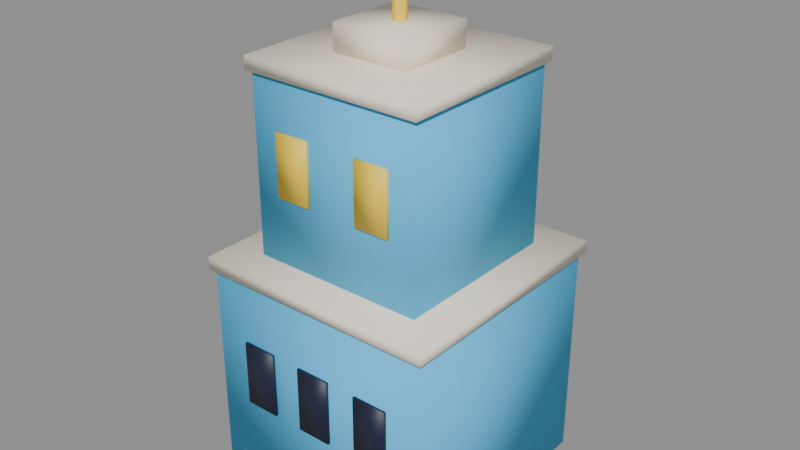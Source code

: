 # Source: building_b.blend  (saved by Blender 5.2.45; exported with 4.5.12 LTS)
import bpy
from mathutils import Matrix  # noqa: F401  (used for matrix-valued properties, if any)

bpy.ops.wm.read_factory_settings(use_empty=True)
scene = bpy.context.scene
scene.name = 'Scene'

# ---- materials (node trees are filled in below, after node groups)
mat_m_skyblue = bpy.data.materials.new('M_SkyBlue')
mat_m_cream = bpy.data.materials.new('M_Cream')
mat_m_sunnyyellow = bpy.data.materials.new('M_SunnyYellow')
mat_m_deepnavy = bpy.data.materials.new('M_DeepNavy')

# ---- material node trees
mat_m_skyblue.use_nodes = True; mat_m_skyblue.node_tree.nodes.clear()
_N = mat_m_skyblue.node_tree.nodes; _L = mat_m_skyblue.node_tree.links
n0 = _N.new('ShaderNodeBsdfPrincipled'); n0.name = 'Principled BSDF'; n0.location = (-200, 100)
n0.inputs[0].default_value = (0.07819, 0.5457, 0.9301, 1.0)
n0.inputs[2].default_value = 0.75
n0.inputs[10].default_value = 0.005
n1 = _N.new('ShaderNodeOutputMaterial'); n1.name = 'Material Output'; n1.location = (200, 100)
_L.new(n0.outputs[0], n1.inputs[0])
n1.is_active_output = True
mat_m_cream.use_nodes = True; mat_m_cream.node_tree.nodes.clear()
_N = mat_m_cream.node_tree.nodes; _L = mat_m_cream.node_tree.links
n0 = _N.new('ShaderNodeBsdfPrincipled'); n0.name = 'Principled BSDF'; n0.location = (-200, 100)
n0.inputs[0].default_value = (1.0, 0.9047, 0.7454, 1.0)
n0.inputs[2].default_value = 0.75
n0.inputs[10].default_value = 0.005
n1 = _N.new('ShaderNodeOutputMaterial'); n1.name = 'Material Output'; n1.location = (200, 100)
_L.new(n0.outputs[0], n1.inputs[0])
n1.is_active_output = True
mat_m_sunnyyellow.use_nodes = True; mat_m_sunnyyellow.node_tree.nodes.clear()
_N = mat_m_sunnyyellow.node_tree.nodes; _L = mat_m_sunnyyellow.node_tree.links
n0 = _N.new('ShaderNodeBsdfPrincipled'); n0.name = 'Principled BSDF'; n0.location = (-200, 100)
n0.inputs[0].default_value = (1.0, 0.6939, 0.04667, 1.0)
n0.inputs[10].default_value = 0.005
n1 = _N.new('ShaderNodeOutputMaterial'); n1.name = 'Material Output'; n1.location = (200, 100)
_L.new(n0.outputs[0], n1.inputs[0])
n1.is_active_output = True
mat_m_deepnavy.use_nodes = True; mat_m_deepnavy.node_tree.nodes.clear()
_N = mat_m_deepnavy.node_tree.nodes; _L = mat_m_deepnavy.node_tree.links
n0 = _N.new('ShaderNodeBsdfPrincipled'); n0.name = 'Principled BSDF'; n0.location = (-200, 100)
n0.inputs[0].default_value = (0.01096, 0.0137, 0.04374, 1.0)
n0.inputs[10].default_value = 0.005
n1 = _N.new('ShaderNodeOutputMaterial'); n1.name = 'Material Output'; n1.location = (200, 100)
_L.new(n0.outputs[0], n1.inputs[0])
n1.is_active_output = True

# ---- meshes
me_cube = bpy.data.meshes.new('Cube')
me_cube.from_pydata([(-2.7, -2.7, 0.0), (-2.7, -2.7, 5.0), (-2.7, 2.7, 0.0), (-2.7, 2.7, 5.0), (2.7, -2.7, 0.0), (2.7, -2.7, 5.0), (2.7, 2.7, 0.0), (2.7, 2.7, 5.0), (-2.8, -2.8, 5.0), (-2.8, -2.8, 5.3), (-2.8, 2.8, 5.0), (-2.8, 2.8, 5.3), (2.8, -2.8, 5.0), (2.8, -2.8, 5.3), (2.8, 2.8, 5.0), (2.8, 2.8, 5.3), (-2.0, -2.0, 5.3), (-2.0, -2.0, 9.3), (-2.0, 2.0, 5.3), (-2.0, 2.0, 9.3), (2.0, -2.0, 5.3), (2.0, -2.0, 9.3), (2.0, 2.0, 5.3), (2.0, 2.0, 9.3), (-2.1, -2.1, 9.3), (-2.1, -2.1, 9.6), (-2.1, 2.1, 9.3), (-2.1, 2.1, 9.6), (2.1, -2.1, 9.3), (2.1, -2.1, 9.6), (2.1, 2.1, 9.3), (2.1, 2.1, 9.6), (-0.9, -0.9, 9.6), (-0.9, -0.9, 10.2), (-0.9, 0.9, 9.6), (-0.9, 0.9, 10.2), (0.9, -0.9, 9.6), (0.9, -0.9, 10.2), (0.9, 0.9, 9.6), (0.9, 0.9, 10.2), (0.0, 0.15, 10.2), (0.0, 0.15, 11.7), (0.1061, 0.1061, 10.2), (0.1061, 0.1061, 11.7), (0.15, 0.0, 10.2), (0.15, 0.0, 11.7), (0.1061, -0.1061, 10.2), (0.1061, -0.1061, 11.7), (0.0, -0.15, 10.2), (0.0, -0.15, 11.7), (-0.1061, -0.1061, 10.2), (-0.1061, -0.1061, 11.7), (-0.15, 0.0, 10.2), (-0.15, 0.0, 11.7), (-0.1061, 0.1061, 10.2), (-0.1061, 0.1061, 11.7), (-1.9, -2.76, 2.05), (-1.9, -2.76, 3.55), (-1.9, -2.68, 2.05), (-1.9, -2.68, 3.55), (-1.1, -2.76, 2.05), (-1.1, -2.76, 3.55), (-1.1, -2.68, 2.05), (-1.1, -2.68, 3.55), (-0.4, -2.76, 2.05), (-0.4, -2.76, 3.55), (-0.4, -2.68, 2.05), (-0.4, -2.68, 3.55), (0.4, -2.76, 2.05), (0.4, -2.76, 3.55), (0.4, -2.68, 2.05), (0.4, -2.68, 3.55), (1.1, -2.76, 2.05), (1.1, -2.76, 3.55), (1.1, -2.68, 2.05), (1.1, -2.68, 3.55), (1.9, -2.76, 2.05), (1.9, -2.76, 3.55), (1.9, -2.68, 2.05), (1.9, -2.68, 3.55), (-1.4, -2.06, 6.8), (-1.4, -2.06, 8.2), (-1.4, -1.98, 6.8), (-1.4, -1.98, 8.2), (-0.6, -2.06, 6.8), (-0.6, -2.06, 8.2), (-0.6, -1.98, 6.8), (-0.6, -1.98, 8.2), (0.6, -2.06, 6.8), (0.6, -2.06, 8.2), (0.6, -1.98, 6.8), (0.6, -1.98, 8.2), (1.4, -2.06, 6.8), (1.4, -2.06, 8.2), (1.4, -1.98, 6.8), (1.4, -1.98, 8.2)], [], [(0, 1, 3, 2), (2, 3, 7, 6), (6, 7, 5, 4), (4, 5, 1, 0), (2, 6, 4, 0), (7, 3, 1, 5), (8, 9, 11, 10), (10, 11, 15, 14), (14, 15, 13, 12), (12, 13, 9, 8), (10, 14, 12, 8), (15, 11, 9, 13), (16, 17, 19, 18), (18, 19, 23, 22), (22, 23, 21, 20), (20, 21, 17, 16), (18, 22, 20, 16), (23, 19, 17, 21), (24, 25, 27, 26), (26, 27, 31, 30), (30, 31, 29, 28), (28, 29, 25, 24), (26, 30, 28, 24), (31, 27, 25, 29), (32, 33, 35, 34), (34, 35, 39, 38), (38, 39, 37, 36), (36, 37, 33, 32), (34, 38, 36, 32), (39, 35, 33, 37), (40, 41, 43, 42), (42, 43, 45, 44), (44, 45, 47, 46), (46, 47, 49, 48), (48, 49, 51, 50), (50, 51, 53, 52), (43, 41, 55, 53, 51, 49, 47, 45), (52, 53, 55, 54), (54, 55, 41, 40), (40, 42, 44, 46, 48, 50, 52, 54), (56, 57, 59, 58), (58, 59, 63, 62), (62, 63, 61, 60), (60, 61, 57, 56), (58, 62, 60, 56), (63, 59, 57, 61), (64, 65, 67, 66), (66, 67, 71, 70), (70, 71, 69, 68), (68, 69, 65, 64), (66, 70, 68, 64), (71, 67, 65, 69), (72, 73, 75, 74), (74, 75, 79, 78), (78, 79, 77, 76), (76, 77, 73, 72), (74, 78, 76, 72), (79, 75, 73, 77), (80, 81, 83, 82), (82, 83, 87, 86), (86, 87, 85, 84), (84, 85, 81, 80), (82, 86, 84, 80), (87, 83, 81, 85), (88, 89, 91, 90), (90, 91, 95, 94), (94, 95, 93, 92), (92, 93, 89, 88), (90, 94, 92, 88), (95, 91, 89, 93)])
me_cube.polygons.foreach_set('use_smooth', [1, 1, 1, 1, 1, 1, 1, 1, 1, 1, 1, 1, 1, 1, 1, 1, 1, 1, 1, 1, 1, 1, 1, 1, 1, 1, 1, 1, 1, 1, 0, 0, 0, 0, 0, 0, 0, 0, 0, 0, 1, 1, 1, 1, 1, 1, 1, 1, 1, 1, 1, 1, 1, 1, 1, 1, 1, 1, 1, 1, 1, 1, 1, 1, 1, 1, 1, 1, 1, 1])
me_cube.polygons.foreach_set('material_index', [0, 0, 0, 0, 0, 0, 1, 1, 1, 1, 1, 1, 0, 0, 0, 0, 0, 0, 1, 1, 1, 1, 1, 1, 1, 1, 1, 1, 1, 1, 2, 2, 2, 2, 2, 2, 2, 2, 2, 2, 3, 3, 3, 3, 3, 3, 3, 3, 3, 3, 3, 3, 3, 3, 3, 3, 3, 3, 2, 2, 2, 2, 2, 2, 2, 2, 2, 2, 2, 2])
_uv = me_cube.uv_layers.new(name='UVMap')
_uv.uv.foreach_set('vector', [0.375, 0.0, 0.625, 0.0, 0.625, 0.25, 0.375, 0.25, 0.375, 0.25, 0.625, 0.25, 0.625, 0.5, 0.375, 0.5, 0.375, 0.5, 0.625, 0.5, 0.625, 0.75, 0.375, 0.75, 0.375, 0.75, 0.625, 0.75, 0.625, 1.0, 0.375, 1.0, 0.125, 0.5, 0.375, 0.5, 0.375, 0.75, 0.125, 0.75, 0.625, 0.5, 0.875, 0.5, 0.875, 0.75, 0.625, 0.75, 0.375, 0.0, 0.625, 0.0, 0.625, 0.25, 0.375, 0.25, 0.375, 0.25, 0.625, 0.25, 0.625, 0.5, 0.375, 0.5, 0.375, 0.5, 0.625, 0.5, 0.625, 0.75, 0.375, 0.75, 0.375, 0.75, 0.625, 0.75, 0.625, 1.0, 0.375, 1.0, 0.125, 0.5, 0.375, 0.5, 0.375, 0.75, 0.125, 0.75, 0.625, 0.5, 0.875, 0.5, 0.875, 0.75, 0.625, 0.75, 0.375, 0.0, 0.625, 0.0, 0.625, 0.25, 0.375, 0.25, 0.375, 0.25, 0.625, 0.25, 0.625, 0.5, 0.375, 0.5, 0.375, 0.5, 0.625, 0.5, 0.625, 0.75, 0.375, 0.75, 0.375, 0.75, 0.625, 0.75, 0.625, 1.0, 0.375, 1.0, 0.125, 0.5, 0.375, 0.5, 0.375, 0.75, 0.125, 0.75, 0.625, 0.5, 0.875, 0.5, 0.875, 0.75, 0.625, 0.75, 0.375, 0.0, 0.625, 0.0, 0.625, 0.25, 0.375, 0.25, 0.375, 0.25, 0.625, 0.25, 0.625, 0.5, 0.375, 0.5, 0.375, 0.5, 0.625, 0.5, 0.625, 0.75, 0.375, 0.75, 0.375, 0.75, 0.625, 0.75, 0.625, 1.0, 0.375, 1.0, 0.125, 0.5, 0.375, 0.5, 0.375, 0.75, 0.125, 0.75, 0.625, 0.5, 0.875, 0.5, 0.875, 0.75, 0.625, 0.75, 0.375, 0.0, 0.625, 0.0, 0.625, 0.25, 0.375, 0.25, 0.375, 0.25, 0.625, 0.25, 0.625, 0.5, 0.375, 0.5, 0.375, 0.5, 0.625, 0.5, 0.625, 0.75, 0.375, 0.75, 0.375, 0.75, 0.625, 0.75, 0.625, 1.0, 0.375, 1.0, 0.125, 0.5, 0.375, 0.5, 0.375, 0.75, 0.125, 0.75, 0.625, 0.5, 0.875, 0.5, 0.875, 0.75, 0.625, 0.75, 1.0, 0.5, 1.0, 1.0, 0.875, 1.0, 0.875, 0.5, 0.875, 0.5, 0.875, 1.0, 0.75, 1.0, 0.75, 0.5, 0.75, 0.5, 0.75, 1.0, 0.625, 1.0, 0.625, 0.5, 0.625, 0.5, 0.625, 1.0, 0.5, 1.0, 0.5, 0.5, 0.5, 0.5, 0.5, 1.0, 0.375, 1.0, 0.375, 0.5, 0.375, 0.5, 0.375, 1.0, 0.25, 1.0, 0.25, 0.5, 0.4197, 0.4197, 0.25, 0.49, 0.08029, 0.4197, 0.01, 0.25, 0.08029, 0.08029, 0.25, 0.01, 0.4197, 0.08029, 0.49, 0.25, 0.25, 0.5, 0.25, 1.0, 0.125, 1.0, 0.125, 0.5, 0.125, 0.5, 0.125, 1.0, 0.0, 1.0, 0.0, 0.5, 0.75, 0.49, 0.9197, 0.4197, 0.99, 0.25, 0.9197, 0.08029, 0.75, 0.01, 0.5803, 0.08029, 0.51, 0.25, 0.5803, 0.4197, 0.375, 0.0, 0.625, 0.0, 0.625, 0.25, 0.375, 0.25, 0.375, 0.25, 0.625, 0.25, 0.625, 0.5, 0.375, 0.5, 0.375, 0.5, 0.625, 0.5, 0.625, 0.75, 0.375, 0.75, 0.375, 0.75, 0.625, 0.75, 0.625, 1.0, 0.375, 1.0, 0.125, 0.5, 0.375, 0.5, 0.375, 0.75, 0.125, 0.75, 0.625, 0.5, 0.875, 0.5, 0.875, 0.75, 0.625, 0.75, 0.375, 0.0, 0.625, 0.0, 0.625, 0.25, 0.375, 0.25, 0.375, 0.25, 0.625, 0.25, 0.625, 0.5, 0.375, 0.5, 0.375, 0.5, 0.625, 0.5, 0.625, 0.75, 0.375, 0.75, 0.375, 0.75, 0.625, 0.75, 0.625, 1.0, 0.375, 1.0, 0.125, 0.5, 0.375, 0.5, 0.375, 0.75, 0.125, 0.75, 0.625, 0.5, 0.875, 0.5, 0.875, 0.75, 0.625, 0.75, 0.375, 0.0, 0.625, 0.0, 0.625, 0.25, 0.375, 0.25, 0.375, 0.25, 0.625, 0.25, 0.625, 0.5, 0.375, 0.5, 0.375, 0.5, 0.625, 0.5, 0.625, 0.75, 0.375, 0.75, 0.375, 0.75, 0.625, 0.75, 0.625, 1.0, 0.375, 1.0, 0.125, 0.5, 0.375, 0.5, 0.375, 0.75, 0.125, 0.75, 0.625, 0.5, 0.875, 0.5, 0.875, 0.75, 0.625, 0.75, 0.375, 0.0, 0.625, 0.0, 0.625, 0.25, 0.375, 0.25, 0.375, 0.25, 0.625, 0.25, 0.625, 0.5, 0.375, 0.5, 0.375, 0.5, 0.625, 0.5, 0.625, 0.75, 0.375, 0.75, 0.375, 0.75, 0.625, 0.75, 0.625, 1.0, 0.375, 1.0, 0.125, 0.5, 0.375, 0.5, 0.375, 0.75, 0.125, 0.75, 0.625, 0.5, 0.875, 0.5, 0.875, 0.75, 0.625, 0.75, 0.375, 0.0, 0.625, 0.0, 0.625, 0.25, 0.375, 0.25, 0.375, 0.25, 0.625, 0.25, 0.625, 0.5, 0.375, 0.5, 0.375, 0.5, 0.625, 0.5, 0.625, 0.75, 0.375, 0.75, 0.375, 0.75, 0.625, 0.75, 0.625, 1.0, 0.375, 1.0, 0.125, 0.5, 0.375, 0.5, 0.375, 0.75, 0.125, 0.75, 0.625, 0.5, 0.875, 0.5, 0.875, 0.75, 0.625, 0.75])
me_cube.materials.append(mat_m_skyblue)
me_cube.materials.append(mat_m_cream)
me_cube.materials.append(mat_m_sunnyyellow)
me_cube.materials.append(mat_m_deepnavy)
me_cube.update()

# ---- objects
ob_building_b = bpy.data.objects.new('building_b', me_cube)

# ---- transforms, parenting, visibility, modifiers, constraints
ob_building_b.location = (0.0, 0.0, 0.0)

# ---- collection membership
scene.collection.objects.link(ob_building_b)

# ---- scene / render settings (as saved in the file)
scene.frame_start = 1; scene.frame_end = 250; scene.frame_set(1)
scene.render.engine = 'BLENDER_EEVEE_NEXT'
scene.render.bake_bias = 0.0
scene.render.bake_samples = 0
scene.render.compositor_device = 'GPU'
scene.eevee.use_volume_custom_range = False
scene.eevee.fast_gi_thickness_near = 0.1
scene.eevee.fast_gi_thickness_far = 0.0
scene.eevee.ray_tracing_options.screen_trace_thickness = 0.1
bpy.context.view_layer.update()

# ---- added for rendering (the .blend has no active camera and no usable light): camera, sun + grey world if the file has none
cam_auto = bpy.data.cameras.new('AutoCamera')
cam_auto.lens = 50.0
cam_auto.sensor_width = 36.0
cam_auto.clip_end = 1000.0
ob_auto_camera = bpy.data.objects.new('AutoCamera', cam_auto)
scene.collection.objects.link(ob_auto_camera)
ob_auto_camera.location = (13.0719, -15.6863, 16.3075)
ob_auto_camera.rotation_euler = (1.09748, -7.21219e-08, 0.694738)
scene.camera = ob_auto_camera
light_auto_sun = bpy.data.lights.new('AutoSun', 'SUN')
light_auto_sun.energy = 3.0
light_auto_sun.angle = 0.0523599
ob_auto_sun = bpy.data.objects.new('AutoSun', light_auto_sun)
scene.collection.objects.link(ob_auto_sun)
ob_auto_sun.rotation_euler = (0.872665, 0.174533, 0.523599)
if scene.world is None:
    world_auto = bpy.data.worlds.new('AutoWorld')
    world_auto.color = (0.3, 0.3, 0.3)
    scene.world = world_auto
bpy.context.view_layer.update()
